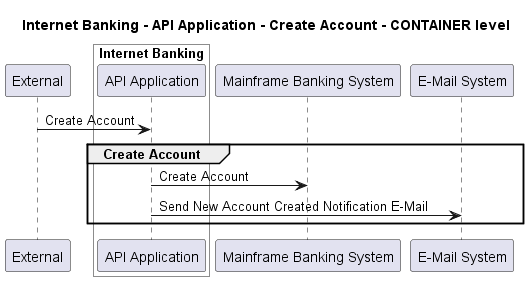

The diagram above was rendered by PlantUML. Its source (embedded in the PNG):
@startuml
!pragma layout smetana

title Internet Banking - API Application - Create Account - CONTAINER level

participant "External" as C4InterFlow.SoftwareSystems.ExternalSystem

box "Internet Banking" #White
    participant "API Application" as BigBankPlc.SoftwareSystems.InternetBanking.Containers.APIApplication
end box

participant "Mainframe Banking System" as BigBankPlc.SoftwareSystems.MainframeBankingSystem
participant "E-Mail System" as BigBankPlc.SoftwareSystems.EMailSystem

C4InterFlow.SoftwareSystems.ExternalSystem -> BigBankPlc.SoftwareSystems.InternetBanking.Containers.APIApplication : Create Account
group Create Account
BigBankPlc.SoftwareSystems.InternetBanking.Containers.APIApplication -> BigBankPlc.SoftwareSystems.MainframeBankingSystem : Create Account
BigBankPlc.SoftwareSystems.InternetBanking.Containers.APIApplication -> BigBankPlc.SoftwareSystems.EMailSystem : Send New Account Created Notification E-Mail
end


@enduml